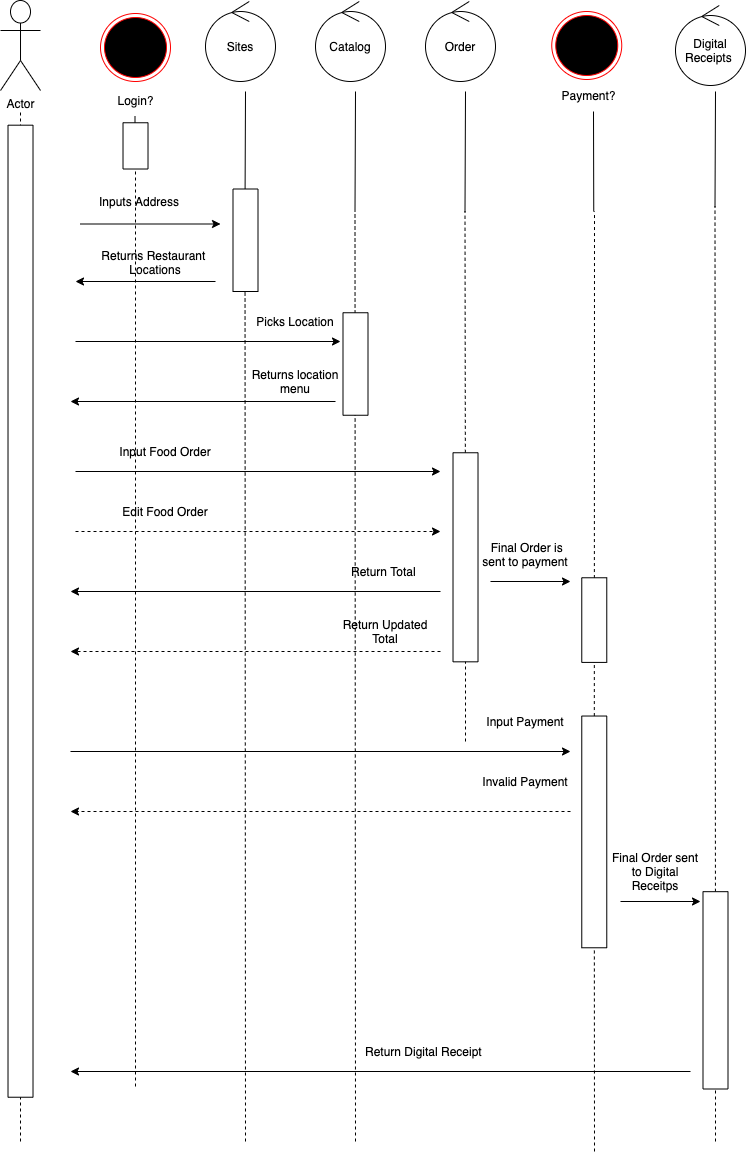

The diagram above was exported from draw.io. Its source (the exported page's mxGraphModel, read from the mxfile embedded in the PNG):
<mxGraphModel dx="975" dy="1685" grid="1" gridSize="10" guides="1" tooltips="1" connect="1" arrows="1" fold="1" page="1" pageScale="1" pageWidth="850" pageHeight="1100" math="0" shadow="0">
  <root>
    <mxCell id="0" />
    <mxCell id="1" parent="0" />
    <mxCell id="tDOAm_jK2lpwuidlyXAd-101" value="" style="endArrow=none;dashed=1;html=1;strokeWidth=1;" edge="1" parent="1">
      <mxGeometry width="50" height="50" relative="1" as="geometry">
        <mxPoint x="70" y="100" as="sourcePoint" />
        <mxPoint x="70" y="60" as="targetPoint" />
      </mxGeometry>
    </mxCell>
    <mxCell id="tDOAm_jK2lpwuidlyXAd-28" value="" style="endArrow=none;dashed=1;html=1;" edge="1" parent="1">
      <mxGeometry width="50" height="50" relative="1" as="geometry">
        <mxPoint x="70" y="1090" as="sourcePoint" />
        <mxPoint x="70.00381074651659" y="589.0800000000002" as="targetPoint" />
      </mxGeometry>
    </mxCell>
    <mxCell id="tDOAm_jK2lpwuidlyXAd-8" value="Actor" style="shape=umlActor;verticalLabelPosition=bottom;labelBackgroundColor=#ffffff;verticalAlign=top;html=1;outlineConnect=0;" parent="1" vertex="1">
      <mxGeometry x="50.01" y="-51" width="40" height="90" as="geometry" />
    </mxCell>
    <mxCell id="tDOAm_jK2lpwuidlyXAd-13" value="Sites" style="ellipse;shape=umlControl;whiteSpace=wrap;html=1;" vertex="1" parent="1">
      <mxGeometry x="255" y="-50" width="70" height="80" as="geometry" />
    </mxCell>
    <mxCell id="tDOAm_jK2lpwuidlyXAd-14" value="Catalog" style="ellipse;shape=umlControl;whiteSpace=wrap;html=1;" vertex="1" parent="1">
      <mxGeometry x="365" y="-50" width="70" height="80" as="geometry" />
    </mxCell>
    <mxCell id="tDOAm_jK2lpwuidlyXAd-16" value="Order" style="ellipse;shape=umlControl;whiteSpace=wrap;html=1;" vertex="1" parent="1">
      <mxGeometry x="475" y="-50" width="70" height="80" as="geometry" />
    </mxCell>
    <mxCell id="tDOAm_jK2lpwuidlyXAd-17" value="" style="rounded=0;whiteSpace=wrap;html=1;rotation=-90;" vertex="1" parent="1">
      <mxGeometry x="-416.01" y="547.21" width="972.04" height="25" as="geometry" />
    </mxCell>
    <mxCell id="tDOAm_jK2lpwuidlyXAd-18" value="" style="endArrow=classic;html=1;" edge="1" parent="1">
      <mxGeometry width="50" height="50" relative="1" as="geometry">
        <mxPoint x="130" y="172.5" as="sourcePoint" />
        <mxPoint x="270" y="172.5" as="targetPoint" />
      </mxGeometry>
    </mxCell>
    <mxCell id="tDOAm_jK2lpwuidlyXAd-19" value="Inputs Address" style="text;html=1;strokeColor=none;fillColor=none;align=center;verticalAlign=middle;whiteSpace=wrap;rounded=0;" vertex="1" parent="1">
      <mxGeometry x="133.75" y="140" width="110" height="20" as="geometry" />
    </mxCell>
    <mxCell id="tDOAm_jK2lpwuidlyXAd-20" value="" style="endArrow=none;html=1;" edge="1" parent="1">
      <mxGeometry width="50" height="50" relative="1" as="geometry">
        <mxPoint x="294.5" y="160" as="sourcePoint" />
        <mxPoint x="295" y="40" as="targetPoint" />
      </mxGeometry>
    </mxCell>
    <mxCell id="tDOAm_jK2lpwuidlyXAd-21" value="" style="endArrow=none;dashed=1;html=1;" edge="1" parent="1">
      <mxGeometry width="50" height="50" relative="1" as="geometry">
        <mxPoint x="295" y="1090" as="sourcePoint" />
        <mxPoint x="294.5" y="160" as="targetPoint" />
      </mxGeometry>
    </mxCell>
    <mxCell id="tDOAm_jK2lpwuidlyXAd-22" value="" style="endArrow=classic;html=1;" edge="1" parent="1">
      <mxGeometry width="50" height="50" relative="1" as="geometry">
        <mxPoint x="265" y="230" as="sourcePoint" />
        <mxPoint x="125" y="230" as="targetPoint" />
      </mxGeometry>
    </mxCell>
    <mxCell id="tDOAm_jK2lpwuidlyXAd-23" value="Returns Restaurant &lt;br&gt;Locations" style="text;html=1;strokeColor=none;fillColor=none;align=center;verticalAlign=middle;whiteSpace=wrap;rounded=0;" vertex="1" parent="1">
      <mxGeometry x="120" y="201.25" width="170" height="20" as="geometry" />
    </mxCell>
    <mxCell id="tDOAm_jK2lpwuidlyXAd-29" value="" style="endArrow=classic;html=1;" edge="1" parent="1">
      <mxGeometry width="50" height="50" relative="1" as="geometry">
        <mxPoint x="125" y="290" as="sourcePoint" />
        <mxPoint x="390" y="290" as="targetPoint" />
      </mxGeometry>
    </mxCell>
    <mxCell id="tDOAm_jK2lpwuidlyXAd-30" value="Picks Location" style="text;html=1;strokeColor=none;fillColor=none;align=center;verticalAlign=middle;whiteSpace=wrap;rounded=0;" vertex="1" parent="1">
      <mxGeometry x="290" y="260" width="110" height="20" as="geometry" />
    </mxCell>
    <mxCell id="tDOAm_jK2lpwuidlyXAd-31" value="" style="endArrow=none;html=1;" edge="1" parent="1">
      <mxGeometry width="50" height="50" relative="1" as="geometry">
        <mxPoint x="404.5" y="160" as="sourcePoint" />
        <mxPoint x="405" y="40" as="targetPoint" />
      </mxGeometry>
    </mxCell>
    <mxCell id="tDOAm_jK2lpwuidlyXAd-32" value="" style="endArrow=none;dashed=1;html=1;" edge="1" parent="1">
      <mxGeometry width="50" height="50" relative="1" as="geometry">
        <mxPoint x="405" y="1090" as="sourcePoint" />
        <mxPoint x="404.5" y="160" as="targetPoint" />
      </mxGeometry>
    </mxCell>
    <mxCell id="tDOAm_jK2lpwuidlyXAd-33" value="" style="endArrow=classic;html=1;" edge="1" parent="1">
      <mxGeometry width="50" height="50" relative="1" as="geometry">
        <mxPoint x="385" y="350" as="sourcePoint" />
        <mxPoint x="120" y="350" as="targetPoint" />
      </mxGeometry>
    </mxCell>
    <mxCell id="tDOAm_jK2lpwuidlyXAd-34" value="Returns location menu" style="text;html=1;strokeColor=none;fillColor=none;align=center;verticalAlign=middle;whiteSpace=wrap;rounded=0;" vertex="1" parent="1">
      <mxGeometry x="290" y="320" width="110" height="20" as="geometry" />
    </mxCell>
    <mxCell id="tDOAm_jK2lpwuidlyXAd-43" value="" style="endArrow=classic;html=1;" edge="1" parent="1">
      <mxGeometry width="50" height="50" relative="1" as="geometry">
        <mxPoint x="125" y="420" as="sourcePoint" />
        <mxPoint x="490" y="420" as="targetPoint" />
      </mxGeometry>
    </mxCell>
    <mxCell id="tDOAm_jK2lpwuidlyXAd-44" value="Input Food Order" style="text;html=1;strokeColor=none;fillColor=none;align=center;verticalAlign=middle;whiteSpace=wrap;rounded=0;" vertex="1" parent="1">
      <mxGeometry x="160" y="390" width="110" height="20" as="geometry" />
    </mxCell>
    <mxCell id="tDOAm_jK2lpwuidlyXAd-45" value="" style="endArrow=classic;html=1;" edge="1" parent="1">
      <mxGeometry width="50" height="50" relative="1" as="geometry">
        <mxPoint x="490" y="540" as="sourcePoint" />
        <mxPoint x="120" y="540" as="targetPoint" />
      </mxGeometry>
    </mxCell>
    <mxCell id="tDOAm_jK2lpwuidlyXAd-46" value="Return Total&amp;nbsp;" style="text;html=1;strokeColor=none;fillColor=none;align=center;verticalAlign=middle;whiteSpace=wrap;rounded=0;" vertex="1" parent="1">
      <mxGeometry x="380" y="510" width="110" height="20" as="geometry" />
    </mxCell>
    <mxCell id="tDOAm_jK2lpwuidlyXAd-47" value="" style="endArrow=none;html=1;" edge="1" parent="1">
      <mxGeometry width="50" height="50" relative="1" as="geometry">
        <mxPoint x="514.5" y="160" as="sourcePoint" />
        <mxPoint x="515" y="40" as="targetPoint" />
      </mxGeometry>
    </mxCell>
    <mxCell id="tDOAm_jK2lpwuidlyXAd-48" value="" style="endArrow=none;dashed=1;html=1;" edge="1" parent="1" source="tDOAm_jK2lpwuidlyXAd-64">
      <mxGeometry width="50" height="50" relative="1" as="geometry">
        <mxPoint x="515" y="690" as="sourcePoint" />
        <mxPoint x="514.5" y="160" as="targetPoint" />
      </mxGeometry>
    </mxCell>
    <mxCell id="tDOAm_jK2lpwuidlyXAd-54" value="" style="rounded=0;whiteSpace=wrap;html=1;rotation=-90;" vertex="1" parent="1">
      <mxGeometry x="243.75" y="176.25" width="102.5" height="25" as="geometry" />
    </mxCell>
    <mxCell id="tDOAm_jK2lpwuidlyXAd-55" value="" style="rounded=0;whiteSpace=wrap;html=1;rotation=-90;" vertex="1" parent="1">
      <mxGeometry x="353.75" y="300" width="102.5" height="25" as="geometry" />
    </mxCell>
    <mxCell id="tDOAm_jK2lpwuidlyXAd-57" value="" style="ellipse;html=1;shape=endState;fillColor=#000000;strokeColor=#ff0000;" vertex="1" parent="1">
      <mxGeometry x="601.25" y="-40" width="70" height="68" as="geometry" />
    </mxCell>
    <mxCell id="tDOAm_jK2lpwuidlyXAd-58" value="Payment?" style="text;html=1;strokeColor=none;fillColor=none;align=center;verticalAlign=middle;whiteSpace=wrap;rounded=0;" vertex="1" parent="1">
      <mxGeometry x="606.25" y="34" width="65" height="20" as="geometry" />
    </mxCell>
    <mxCell id="tDOAm_jK2lpwuidlyXAd-59" value="" style="endArrow=none;html=1;" edge="1" parent="1">
      <mxGeometry width="50" height="50" relative="1" as="geometry">
        <mxPoint x="643.25" y="160" as="sourcePoint" />
        <mxPoint x="643" y="60" as="targetPoint" />
      </mxGeometry>
    </mxCell>
    <mxCell id="tDOAm_jK2lpwuidlyXAd-60" value="" style="endArrow=none;dashed=1;html=1;" edge="1" parent="1" source="tDOAm_jK2lpwuidlyXAd-88">
      <mxGeometry width="50" height="50" relative="1" as="geometry">
        <mxPoint x="643" y="770" as="sourcePoint" />
        <mxPoint x="644" y="160" as="targetPoint" />
      </mxGeometry>
    </mxCell>
    <mxCell id="tDOAm_jK2lpwuidlyXAd-61" value="" style="endArrow=classic;html=1;" edge="1" parent="1">
      <mxGeometry width="50" height="50" relative="1" as="geometry">
        <mxPoint x="540" y="530" as="sourcePoint" />
        <mxPoint x="620" y="530" as="targetPoint" />
      </mxGeometry>
    </mxCell>
    <mxCell id="tDOAm_jK2lpwuidlyXAd-64" value="" style="rounded=0;whiteSpace=wrap;html=1;rotation=-90;" vertex="1" parent="1">
      <mxGeometry x="410.47" y="493.29" width="209.07" height="25" as="geometry" />
    </mxCell>
    <mxCell id="tDOAm_jK2lpwuidlyXAd-65" value="" style="endArrow=none;dashed=1;html=1;" edge="1" parent="1" target="tDOAm_jK2lpwuidlyXAd-64">
      <mxGeometry width="50" height="50" relative="1" as="geometry">
        <mxPoint x="515" y="690" as="sourcePoint" />
        <mxPoint x="514.5" y="160" as="targetPoint" />
      </mxGeometry>
    </mxCell>
    <mxCell id="tDOAm_jK2lpwuidlyXAd-66" value="" style="endArrow=classic;html=1;dashed=1;" edge="1" parent="1">
      <mxGeometry width="50" height="50" relative="1" as="geometry">
        <mxPoint x="125" y="480" as="sourcePoint" />
        <mxPoint x="490" y="480" as="targetPoint" />
      </mxGeometry>
    </mxCell>
    <mxCell id="tDOAm_jK2lpwuidlyXAd-67" value="Edit Food Order" style="text;html=1;strokeColor=none;fillColor=none;align=center;verticalAlign=middle;whiteSpace=wrap;rounded=0;" vertex="1" parent="1">
      <mxGeometry x="160" y="450" width="110" height="20" as="geometry" />
    </mxCell>
    <mxCell id="tDOAm_jK2lpwuidlyXAd-69" value="" style="endArrow=classic;html=1;dashed=1;" edge="1" parent="1">
      <mxGeometry width="50" height="50" relative="1" as="geometry">
        <mxPoint x="490" y="600" as="sourcePoint" />
        <mxPoint x="120" y="600" as="targetPoint" />
      </mxGeometry>
    </mxCell>
    <mxCell id="tDOAm_jK2lpwuidlyXAd-70" value="Return Updated Total" style="text;html=1;strokeColor=none;fillColor=none;align=center;verticalAlign=middle;whiteSpace=wrap;rounded=0;" vertex="1" parent="1">
      <mxGeometry x="380" y="570" width="110" height="20" as="geometry" />
    </mxCell>
    <mxCell id="tDOAm_jK2lpwuidlyXAd-71" value="Digital Receipts&amp;nbsp;" style="ellipse;shape=umlControl;whiteSpace=wrap;html=1;" vertex="1" parent="1">
      <mxGeometry x="725" y="-46" width="70" height="80" as="geometry" />
    </mxCell>
    <mxCell id="tDOAm_jK2lpwuidlyXAd-72" value="" style="endArrow=none;html=1;" edge="1" parent="1">
      <mxGeometry width="50" height="50" relative="1" as="geometry">
        <mxPoint x="764.5" y="155" as="sourcePoint" />
        <mxPoint x="765" y="40" as="targetPoint" />
      </mxGeometry>
    </mxCell>
    <mxCell id="tDOAm_jK2lpwuidlyXAd-73" value="" style="endArrow=none;dashed=1;html=1;" edge="1" parent="1" source="tDOAm_jK2lpwuidlyXAd-90">
      <mxGeometry width="50" height="50" relative="1" as="geometry">
        <mxPoint x="765" y="1090" as="sourcePoint" />
        <mxPoint x="764.5" y="155" as="targetPoint" />
      </mxGeometry>
    </mxCell>
    <mxCell id="tDOAm_jK2lpwuidlyXAd-74" value="" style="endArrow=classic;html=1;" edge="1" parent="1">
      <mxGeometry width="50" height="50" relative="1" as="geometry">
        <mxPoint x="670" y="850" as="sourcePoint" />
        <mxPoint x="750" y="850" as="targetPoint" />
      </mxGeometry>
    </mxCell>
    <mxCell id="tDOAm_jK2lpwuidlyXAd-75" value="Final Order sent to Digital Receitps" style="text;html=1;strokeColor=none;fillColor=none;align=center;verticalAlign=middle;whiteSpace=wrap;rounded=0;" vertex="1" parent="1">
      <mxGeometry x="660" y="810" width="90" height="20" as="geometry" />
    </mxCell>
    <mxCell id="tDOAm_jK2lpwuidlyXAd-82" value="&amp;nbsp;Final Order is sent to payment" style="text;html=1;strokeColor=none;fillColor=none;align=center;verticalAlign=middle;whiteSpace=wrap;rounded=0;" vertex="1" parent="1">
      <mxGeometry x="529.54" y="493.29" width="90" height="20" as="geometry" />
    </mxCell>
    <mxCell id="s9W6BfoNrDjirY7SP_iq-14" style="edgeStyle=orthogonalEdgeStyle;rounded=0;orthogonalLoop=1;jettySize=auto;html=1;exitX=0;exitY=0.5;exitDx=0;exitDy=0;dashed=1;" edge="1" parent="1" source="tDOAm_jK2lpwuidlyXAd-76">
      <mxGeometry relative="1" as="geometry">
        <mxPoint x="644" y="582" as="targetPoint" />
      </mxGeometry>
    </mxCell>
    <mxCell id="tDOAm_jK2lpwuidlyXAd-76" value="" style="rounded=0;whiteSpace=wrap;html=1;rotation=-90;" vertex="1" parent="1">
      <mxGeometry x="601.45" y="556.09" width="84.64" height="25" as="geometry" />
    </mxCell>
    <mxCell id="tDOAm_jK2lpwuidlyXAd-85" value="" style="endArrow=classic;html=1;" edge="1" parent="1">
      <mxGeometry width="50" height="50" relative="1" as="geometry">
        <mxPoint x="120" y="700" as="sourcePoint" />
        <mxPoint x="620" y="700" as="targetPoint" />
      </mxGeometry>
    </mxCell>
    <mxCell id="tDOAm_jK2lpwuidlyXAd-86" value="Input Payment" style="text;html=1;strokeColor=none;fillColor=none;align=center;verticalAlign=middle;whiteSpace=wrap;rounded=0;" vertex="1" parent="1">
      <mxGeometry x="519.54" y="660" width="110" height="20" as="geometry" />
    </mxCell>
    <mxCell id="tDOAm_jK2lpwuidlyXAd-88" value="" style="rounded=0;whiteSpace=wrap;html=1;rotation=-90;" vertex="1" parent="1">
      <mxGeometry x="527.9" y="767.9" width="231.74" height="25" as="geometry" />
    </mxCell>
    <mxCell id="tDOAm_jK2lpwuidlyXAd-89" value="" style="endArrow=none;dashed=1;html=1;" edge="1" parent="1" target="tDOAm_jK2lpwuidlyXAd-88">
      <mxGeometry width="50" height="50" relative="1" as="geometry">
        <mxPoint x="644" y="1100" as="sourcePoint" />
        <mxPoint x="643.25" y="160" as="targetPoint" />
      </mxGeometry>
    </mxCell>
    <mxCell id="tDOAm_jK2lpwuidlyXAd-90" value="" style="rounded=0;whiteSpace=wrap;html=1;rotation=-90;" vertex="1" parent="1">
      <mxGeometry x="666.34" y="926.34" width="197.32" height="25" as="geometry" />
    </mxCell>
    <mxCell id="tDOAm_jK2lpwuidlyXAd-91" value="" style="endArrow=none;dashed=1;html=1;" edge="1" parent="1" target="tDOAm_jK2lpwuidlyXAd-90">
      <mxGeometry width="50" height="50" relative="1" as="geometry">
        <mxPoint x="765" y="1090" as="sourcePoint" />
        <mxPoint x="764.5" y="155" as="targetPoint" />
      </mxGeometry>
    </mxCell>
    <mxCell id="tDOAm_jK2lpwuidlyXAd-94" value="" style="endArrow=classic;html=1;" edge="1" parent="1">
      <mxGeometry width="50" height="50" relative="1" as="geometry">
        <mxPoint x="740" y="1020" as="sourcePoint" />
        <mxPoint x="120" y="1020" as="targetPoint" />
      </mxGeometry>
    </mxCell>
    <mxCell id="tDOAm_jK2lpwuidlyXAd-95" value="Return Digital Receipt&amp;nbsp;" style="text;html=1;strokeColor=none;fillColor=none;align=center;verticalAlign=middle;whiteSpace=wrap;rounded=0;" vertex="1" parent="1">
      <mxGeometry x="390" y="990" width="170" height="20" as="geometry" />
    </mxCell>
    <mxCell id="tDOAm_jK2lpwuidlyXAd-96" value="" style="endArrow=classic;html=1;dashed=1;" edge="1" parent="1">
      <mxGeometry width="50" height="50" relative="1" as="geometry">
        <mxPoint x="620" y="760" as="sourcePoint" />
        <mxPoint x="120" y="760" as="targetPoint" />
      </mxGeometry>
    </mxCell>
    <mxCell id="tDOAm_jK2lpwuidlyXAd-97" value="Invalid Payment" style="text;html=1;strokeColor=none;fillColor=none;align=center;verticalAlign=middle;whiteSpace=wrap;rounded=0;" vertex="1" parent="1">
      <mxGeometry x="519.54" y="720" width="110" height="20" as="geometry" />
    </mxCell>
    <mxCell id="tDOAm_jK2lpwuidlyXAd-102" value="" style="ellipse;html=1;shape=endState;fillColor=#000000;strokeColor=#ff0000;" vertex="1" parent="1">
      <mxGeometry x="150" y="-38" width="70" height="68" as="geometry" />
    </mxCell>
    <mxCell id="tDOAm_jK2lpwuidlyXAd-103" value="Login?" style="text;html=1;strokeColor=none;fillColor=none;align=center;verticalAlign=middle;whiteSpace=wrap;rounded=0;" vertex="1" parent="1">
      <mxGeometry x="152.5" y="39" width="65" height="20" as="geometry" />
    </mxCell>
    <mxCell id="tDOAm_jK2lpwuidlyXAd-104" value="" style="endArrow=none;html=1;" edge="1" parent="1">
      <mxGeometry width="50" height="50" relative="1" as="geometry">
        <mxPoint x="184.5" y="105" as="sourcePoint" />
        <mxPoint x="184.5" y="65" as="targetPoint" />
      </mxGeometry>
    </mxCell>
    <mxCell id="tDOAm_jK2lpwuidlyXAd-105" value="" style="endArrow=none;dashed=1;html=1;" edge="1" parent="1" source="tDOAm_jK2lpwuidlyXAd-106">
      <mxGeometry width="50" height="50" relative="1" as="geometry">
        <mxPoint x="185" y="1035" as="sourcePoint" />
        <mxPoint x="184.5" y="105" as="targetPoint" />
      </mxGeometry>
    </mxCell>
    <mxCell id="tDOAm_jK2lpwuidlyXAd-106" value="" style="rounded=0;whiteSpace=wrap;html=1;rotation=-90;" vertex="1" parent="1">
      <mxGeometry x="161.88" y="81.88" width="46.25" height="25" as="geometry" />
    </mxCell>
    <mxCell id="tDOAm_jK2lpwuidlyXAd-107" value="" style="endArrow=none;dashed=1;html=1;" edge="1" parent="1" target="tDOAm_jK2lpwuidlyXAd-106">
      <mxGeometry width="50" height="50" relative="1" as="geometry">
        <mxPoint x="185" y="1035" as="sourcePoint" />
        <mxPoint x="184.5" y="105" as="targetPoint" />
      </mxGeometry>
    </mxCell>
  </root>
</mxGraphModel>